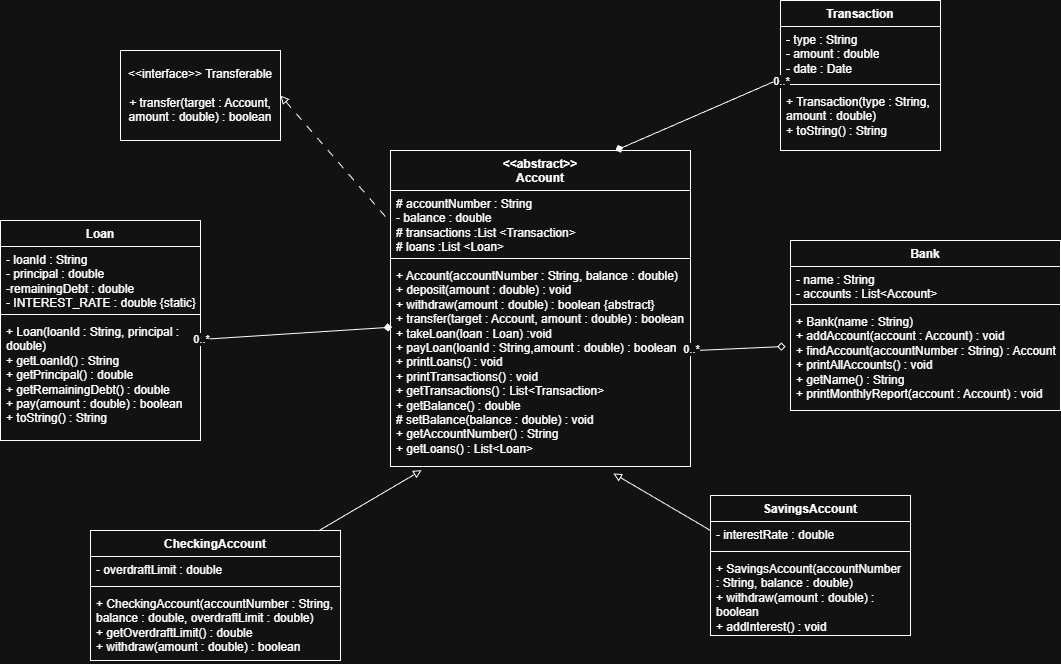

The diagram above was exported from draw.io. Its source (the exported page's mxGraphModel, read from the mxfile embedded in the PNG):
<mxGraphModel dx="2137" dy="882" grid="1" gridSize="10" guides="1" tooltips="1" connect="1" arrows="1" fold="1" page="1" pageScale="1" pageWidth="827" pageHeight="1169" math="0" shadow="0">
  <root>
    <mxCell id="0" />
    <mxCell id="1" parent="0" />
    <mxCell id="VdMROzF-HeFPr6bsHYko-14" parent="1" style="swimlane;fontStyle=1;align=center;verticalAlign=top;childLayout=stackLayout;horizontal=1;startSize=26;horizontalStack=0;resizeParent=1;resizeParentMax=0;resizeLast=0;collapsible=1;marginBottom=0;whiteSpace=wrap;html=1;" value="SavingsAccount" vertex="1">
      <mxGeometry height="140" width="200" x="440" y="515" as="geometry" />
    </mxCell>
    <mxCell id="VdMROzF-HeFPr6bsHYko-15" parent="VdMROzF-HeFPr6bsHYko-14" style="text;strokeColor=none;fillColor=none;align=left;verticalAlign=top;spacingLeft=4;spacingRight=4;overflow=hidden;rotatable=0;points=[[0,0.5],[1,0.5]];portConstraint=eastwest;whiteSpace=wrap;html=1;" value="- interestRate : double" vertex="1">
      <mxGeometry height="26" width="200" y="26" as="geometry" />
    </mxCell>
    <mxCell id="VdMROzF-HeFPr6bsHYko-16" parent="VdMROzF-HeFPr6bsHYko-14" style="line;strokeWidth=1;fillColor=none;align=left;verticalAlign=middle;spacingTop=-1;spacingLeft=3;spacingRight=3;rotatable=0;labelPosition=right;points=[];portConstraint=eastwest;strokeColor=inherit;" value="" vertex="1">
      <mxGeometry height="8" width="200" y="52" as="geometry" />
    </mxCell>
    <mxCell id="VdMROzF-HeFPr6bsHYko-17" parent="VdMROzF-HeFPr6bsHYko-14" style="text;strokeColor=none;fillColor=none;align=left;verticalAlign=top;spacingLeft=4;spacingRight=4;overflow=hidden;rotatable=0;points=[[0,0.5],[1,0.5]];portConstraint=eastwest;whiteSpace=wrap;html=1;" value="+ SavingsAccount(accountNumber : String, balance : double)&#10;+ withdraw(amount : double) : boolean&#10;+ addInterest() : void" vertex="1">
      <mxGeometry height="80" width="200" y="60" as="geometry" />
    </mxCell>
    <mxCell id="W7OoJ8_CyQEEI-HCszr8-1" parent="1" style="swimlane;fontStyle=1;align=center;verticalAlign=top;childLayout=stackLayout;horizontal=1;startSize=26;horizontalStack=0;resizeParent=1;resizeParentMax=0;resizeLast=0;collapsible=1;marginBottom=0;whiteSpace=wrap;html=1;" value="CheckingAccount" vertex="1">
      <mxGeometry height="130" width="250" x="-180" y="550" as="geometry" />
    </mxCell>
    <mxCell id="W7OoJ8_CyQEEI-HCszr8-2" parent="W7OoJ8_CyQEEI-HCszr8-1" style="text;strokeColor=none;fillColor=none;align=left;verticalAlign=top;spacingLeft=4;spacingRight=4;overflow=hidden;rotatable=0;points=[[0,0.5],[1,0.5]];portConstraint=eastwest;whiteSpace=wrap;html=1;" value="- overdraftLimit : double" vertex="1">
      <mxGeometry height="26" width="250" y="26" as="geometry" />
    </mxCell>
    <mxCell id="W7OoJ8_CyQEEI-HCszr8-3" parent="W7OoJ8_CyQEEI-HCszr8-1" style="line;strokeWidth=1;fillColor=none;align=left;verticalAlign=middle;spacingTop=-1;spacingLeft=3;spacingRight=3;rotatable=0;labelPosition=right;points=[];portConstraint=eastwest;strokeColor=inherit;" value="" vertex="1">
      <mxGeometry height="8" width="250" y="52" as="geometry" />
    </mxCell>
    <mxCell id="W7OoJ8_CyQEEI-HCszr8-4" parent="W7OoJ8_CyQEEI-HCszr8-1" style="text;strokeColor=none;fillColor=none;align=left;verticalAlign=top;spacingLeft=4;spacingRight=4;overflow=hidden;rotatable=0;points=[[0,0.5],[1,0.5]];portConstraint=eastwest;whiteSpace=wrap;html=1;" value="+ CheckingAccount(accountNumber : String, balance : double, overdraftLimit : double)&#10;+ getOverdraftLimit() : double&#10;+ withdraw(amount : double) : boolean" vertex="1">
      <mxGeometry height="70" width="250" y="60" as="geometry" />
    </mxCell>
    <mxCell id="W7OoJ8_CyQEEI-HCszr8-7" parent="1" style="swimlane;fontStyle=1;align=center;verticalAlign=top;childLayout=stackLayout;horizontal=1;startSize=26;horizontalStack=0;resizeParent=1;resizeParentMax=0;resizeLast=0;collapsible=1;marginBottom=0;whiteSpace=wrap;html=1;" value="Transaction" vertex="1">
      <mxGeometry height="150" width="160" x="510" y="20" as="geometry" />
    </mxCell>
    <mxCell id="W7OoJ8_CyQEEI-HCszr8-8" parent="W7OoJ8_CyQEEI-HCszr8-7" style="text;strokeColor=none;fillColor=none;align=left;verticalAlign=top;spacingLeft=4;spacingRight=4;overflow=hidden;rotatable=0;points=[[0,0.5],[1,0.5]];portConstraint=eastwest;whiteSpace=wrap;html=1;" value="- type : String&#10;- amount : double&#10;- date : Date" vertex="1">
      <mxGeometry height="54" width="160" y="26" as="geometry" />
    </mxCell>
    <mxCell id="W7OoJ8_CyQEEI-HCszr8-9" parent="W7OoJ8_CyQEEI-HCszr8-7" style="line;strokeWidth=1;fillColor=none;align=left;verticalAlign=middle;spacingTop=-1;spacingLeft=3;spacingRight=3;rotatable=0;labelPosition=right;points=[];portConstraint=eastwest;strokeColor=inherit;" value="" vertex="1">
      <mxGeometry height="8" width="160" y="80" as="geometry" />
    </mxCell>
    <mxCell id="W7OoJ8_CyQEEI-HCszr8-10" parent="W7OoJ8_CyQEEI-HCszr8-7" style="text;strokeColor=none;fillColor=none;align=left;verticalAlign=top;spacingLeft=4;spacingRight=4;overflow=hidden;rotatable=0;points=[[0,0.5],[1,0.5]];portConstraint=eastwest;whiteSpace=wrap;html=1;" value="+ Transaction(type : String, amount : double)&#10;+ toString() : String" vertex="1">
      <mxGeometry height="62" width="160" y="88" as="geometry" />
    </mxCell>
    <mxCell id="W7OoJ8_CyQEEI-HCszr8-11" parent="1" style="swimlane;fontStyle=1;align=center;verticalAlign=top;childLayout=stackLayout;horizontal=1;startSize=26;horizontalStack=0;resizeParent=1;resizeParentMax=0;resizeLast=0;collapsible=1;marginBottom=0;whiteSpace=wrap;html=1;" value="Bank" vertex="1">
      <mxGeometry height="170" width="270" x="520" y="260" as="geometry" />
    </mxCell>
    <mxCell id="W7OoJ8_CyQEEI-HCszr8-12" parent="W7OoJ8_CyQEEI-HCszr8-11" style="text;strokeColor=none;fillColor=none;align=left;verticalAlign=top;spacingLeft=4;spacingRight=4;overflow=hidden;rotatable=0;points=[[0,0.5],[1,0.5]];portConstraint=eastwest;whiteSpace=wrap;html=1;" value="- name : String&lt;br&gt;- accounts : List&amp;lt;Account&amp;gt;" vertex="1">
      <mxGeometry height="34" width="270" y="26" as="geometry" />
    </mxCell>
    <mxCell id="W7OoJ8_CyQEEI-HCszr8-13" parent="W7OoJ8_CyQEEI-HCszr8-11" style="line;strokeWidth=1;fillColor=none;align=left;verticalAlign=middle;spacingTop=-1;spacingLeft=3;spacingRight=3;rotatable=0;labelPosition=right;points=[];portConstraint=eastwest;strokeColor=inherit;" value="" vertex="1">
      <mxGeometry height="8" width="270" y="60" as="geometry" />
    </mxCell>
    <mxCell id="W7OoJ8_CyQEEI-HCszr8-14" parent="W7OoJ8_CyQEEI-HCszr8-11" style="text;strokeColor=none;fillColor=none;align=left;verticalAlign=top;spacingLeft=4;spacingRight=4;overflow=hidden;rotatable=0;points=[[0,0.5],[1,0.5]];portConstraint=eastwest;whiteSpace=wrap;html=1;" value="+ Bank(name : String)&#10;+ addAccount(account : Account) : void&#10;+ findAccount(accountNumber : String) : Account&#10;+ printAllAccounts() : void&#10;+ getName() : String&#10;+ printMonthlyReport(account : Account) : void" vertex="1">
      <mxGeometry height="102" width="270" y="68" as="geometry" />
    </mxCell>
    <mxCell id="W7OoJ8_CyQEEI-HCszr8-15" parent="1" style="html=1;whiteSpace=wrap;" value="&amp;lt;&amp;lt;interface&amp;gt;&amp;gt; Transferable&lt;div&gt;&lt;br&gt;&lt;div&gt;+ transfer(target : Account, amount : double) : boolean&lt;/div&gt;&lt;/div&gt;" vertex="1">
      <mxGeometry height="90" width="160" x="-150" y="70" as="geometry" />
    </mxCell>
    <mxCell id="W7OoJ8_CyQEEI-HCszr8-19" edge="1" parent="1" source="W7OoJ8_CyQEEI-HCszr8-15" style="endArrow=none;dashed=1;html=1;rounded=0;startArrow=block;startFill=0;dashPattern=8 8;exitX=1;exitY=0.5;exitDx=0;exitDy=0;entryX=0;entryY=0.5;entryDx=0;entryDy=0;" target="VdMROzF-HeFPr6bsHYko-10" value="">
      <mxGeometry height="50" relative="1" width="50" as="geometry">
        <Array as="points" />
        <mxPoint x="260" y="120" as="sourcePoint" />
        <mxPoint x="220" y="120" as="targetPoint" />
      </mxGeometry>
    </mxCell>
    <mxCell id="Fyem9a0sI2eziOViybzM-2" parent="1" style="swimlane;fontStyle=1;align=center;verticalAlign=top;childLayout=stackLayout;horizontal=1;startSize=40;horizontalStack=0;resizeParent=1;resizeParentMax=0;resizeLast=0;collapsible=1;marginBottom=0;whiteSpace=wrap;html=1;fontFamily=Helvetica;" value="&lt;font&gt;&amp;lt;&amp;lt;abstract&amp;gt;&amp;gt;&lt;/font&gt;&lt;div&gt;&lt;font&gt;Account&lt;/font&gt;&lt;/div&gt;" vertex="1">
      <mxGeometry height="316" width="300" x="120" y="170" as="geometry" />
    </mxCell>
    <mxCell id="VdMROzF-HeFPr6bsHYko-10" parent="Fyem9a0sI2eziOViybzM-2" style="text;strokeColor=none;fillColor=none;align=left;verticalAlign=top;spacingLeft=4;spacingRight=4;overflow=hidden;rotatable=0;points=[[0,0.5],[1,0.5]];portConstraint=eastwest;whiteSpace=wrap;html=1;" value="# accountNumber : String&lt;div&gt;- balance : double&lt;/div&gt;&lt;div&gt;# transactions :List &amp;lt;Transaction&amp;gt;&lt;/div&gt;&lt;div&gt;# loans :List &amp;lt;Loan&amp;gt;&lt;/div&gt;&lt;div&gt;&lt;br&gt;&lt;/div&gt;&lt;div&gt;&lt;br&gt;&lt;/div&gt;" vertex="1">
      <mxGeometry height="64" width="300" y="40" as="geometry" />
    </mxCell>
    <mxCell id="Fyem9a0sI2eziOViybzM-4" parent="Fyem9a0sI2eziOViybzM-2" style="line;strokeWidth=1;fillColor=none;align=left;verticalAlign=middle;spacingTop=-1;spacingLeft=3;spacingRight=3;rotatable=0;labelPosition=right;points=[];portConstraint=eastwest;strokeColor=inherit;" value="" vertex="1">
      <mxGeometry height="8" width="300" y="104" as="geometry" />
    </mxCell>
    <mxCell id="VdMROzF-HeFPr6bsHYko-12" parent="Fyem9a0sI2eziOViybzM-2" style="text;strokeColor=none;fillColor=none;align=left;verticalAlign=top;spacingLeft=4;spacingRight=4;overflow=hidden;rotatable=0;points=[[0,0.5],[1,0.5]];portConstraint=eastwest;whiteSpace=wrap;html=1;" value="+ Account(accountNumber : String, balance : double)&lt;br&gt;+ deposit(amount : double) : void&lt;br&gt;+ withdraw(amount : double) : boolean {abstract}&lt;br&gt;+ transfer(target : Account, amount : double) : boolean&lt;div&gt;+ takeLoan(loan : Loan) :void&lt;/div&gt;&lt;div&gt;+ payLoan(loanId : String,amount : double) : boolean&lt;/div&gt;&lt;div&gt;+ printLoans() : void&lt;br&gt;+ printTransactions() : void&lt;/div&gt;&lt;div&gt;+ getTransactions() : List&amp;lt;Transaction&amp;gt;&lt;br&gt;+ getBalance() : double&lt;br&gt;# setBalance(balance : double) : void&lt;br&gt;+ getAccountNumber() : String&lt;/div&gt;&lt;div&gt;+ getLoans() : List&amp;lt;Loan&amp;gt;&lt;br&gt;&lt;br&gt;&lt;/div&gt;" vertex="1">
      <mxGeometry height="204" width="300" y="112" as="geometry" />
    </mxCell>
    <mxCell id="Fyem9a0sI2eziOViybzM-6" edge="1" parent="1" source="W7OoJ8_CyQEEI-HCszr8-1" style="endArrow=block;html=1;rounded=0;exitX=0.913;exitY=0.002;exitDx=0;exitDy=0;exitPerimeter=0;endFill=0;entryX=0.104;entryY=1.018;entryDx=0;entryDy=0;entryPerimeter=0;" target="VdMROzF-HeFPr6bsHYko-12" value="">
      <mxGeometry height="50" relative="1" width="50" as="geometry">
        <mxPoint x="390" y="330" as="sourcePoint" />
        <mxPoint x="170" y="500" as="targetPoint" />
      </mxGeometry>
    </mxCell>
    <mxCell id="Fyem9a0sI2eziOViybzM-8" edge="1" parent="1" source="VdMROzF-HeFPr6bsHYko-14" style="endArrow=block;html=1;rounded=0;entryX=0.743;entryY=1.034;entryDx=0;entryDy=0;entryPerimeter=0;exitX=0;exitY=0.25;exitDx=0;exitDy=0;endFill=0;" target="VdMROzF-HeFPr6bsHYko-12" value="">
      <mxGeometry height="50" relative="1" width="50" as="geometry">
        <mxPoint x="350" y="400" as="sourcePoint" />
        <mxPoint x="400" y="350" as="targetPoint" />
      </mxGeometry>
    </mxCell>
    <mxCell id="Fyem9a0sI2eziOViybzM-9" parent="1" style="swimlane;fontStyle=1;align=center;verticalAlign=top;childLayout=stackLayout;horizontal=1;startSize=26;horizontalStack=0;resizeParent=1;resizeParentMax=0;resizeLast=0;collapsible=1;marginBottom=0;whiteSpace=wrap;html=1;" value="Loan" vertex="1">
      <mxGeometry height="220" width="200" x="-270" y="240" as="geometry" />
    </mxCell>
    <mxCell id="Fyem9a0sI2eziOViybzM-10" parent="Fyem9a0sI2eziOViybzM-9" style="text;strokeColor=none;fillColor=none;align=left;verticalAlign=top;spacingLeft=4;spacingRight=4;overflow=hidden;rotatable=0;points=[[0,0.5],[1,0.5]];portConstraint=eastwest;whiteSpace=wrap;html=1;" value="- loanId : String&lt;div&gt;- principal : double&lt;/div&gt;&lt;div&gt;-remainingDebt : double&lt;/div&gt;&lt;div&gt;- INTEREST_RATE : double {static}&lt;/div&gt;" vertex="1">
      <mxGeometry height="64" width="200" y="26" as="geometry" />
    </mxCell>
    <mxCell id="Fyem9a0sI2eziOViybzM-11" parent="Fyem9a0sI2eziOViybzM-9" style="line;strokeWidth=1;fillColor=none;align=left;verticalAlign=middle;spacingTop=-1;spacingLeft=3;spacingRight=3;rotatable=0;labelPosition=right;points=[];portConstraint=eastwest;strokeColor=inherit;" value="" vertex="1">
      <mxGeometry height="8" width="200" y="90" as="geometry" />
    </mxCell>
    <mxCell id="Fyem9a0sI2eziOViybzM-12" parent="Fyem9a0sI2eziOViybzM-9" style="text;strokeColor=none;fillColor=none;align=left;verticalAlign=top;spacingLeft=4;spacingRight=4;overflow=hidden;rotatable=0;points=[[0,0.5],[1,0.5]];portConstraint=eastwest;whiteSpace=wrap;html=1;" value="+ Loan(loanId : String, principal : double)&lt;div&gt;+ getLoanId() : String&lt;/div&gt;&lt;div&gt;+ getPrincipal() : double&lt;/div&gt;&lt;div&gt;+ getRemainingDebt() : double&lt;/div&gt;&lt;div&gt;+ pay(amount : double) : boolean&lt;/div&gt;&lt;div&gt;+ toString() : String&lt;/div&gt;" vertex="1">
      <mxGeometry height="122" width="200" y="98" as="geometry" />
    </mxCell>
    <mxCell id="Fyem9a0sI2eziOViybzM-22" edge="1" parent="1" source="VdMROzF-HeFPr6bsHYko-12" style="endArrow=diamond;html=1;rounded=0;entryX=-0.018;entryY=0.372;entryDx=0;entryDy=0;entryPerimeter=0;exitX=1.008;exitY=0.432;exitDx=0;exitDy=0;exitPerimeter=0;endFill=0;" target="W7OoJ8_CyQEEI-HCszr8-14" value="">
      <mxGeometry height="50" relative="1" width="50" as="geometry">
        <mxPoint x="290" y="510" as="sourcePoint" />
        <mxPoint x="340" y="460" as="targetPoint" />
      </mxGeometry>
    </mxCell>
    <mxCell id="Fyem9a0sI2eziOViybzM-26" connectable="0" parent="Fyem9a0sI2eziOViybzM-22" style="edgeLabel;html=1;align=center;verticalAlign=middle;resizable=0;points=[];" value="0..*" vertex="1">
      <mxGeometry relative="1" x="-0.5104" y="1" as="geometry">
        <mxPoint x="-25" as="offset" />
      </mxGeometry>
    </mxCell>
    <mxCell id="Fyem9a0sI2eziOViybzM-27" edge="1" parent="1" source="Fyem9a0sI2eziOViybzM-12" style="endArrow=diamond;html=1;rounded=0;exitX=1.013;exitY=0.17;exitDx=0;exitDy=0;exitPerimeter=0;entryX=0.005;entryY=0.317;entryDx=0;entryDy=0;entryPerimeter=0;startArrow=none;startFill=0;endFill=1;" target="VdMROzF-HeFPr6bsHYko-12" value="0..*">
      <mxGeometry height="50" relative="1" width="50" x="-0.9731" as="geometry">
        <mxPoint as="offset" />
        <Array as="points">
          <mxPoint x="-70" y="359" />
        </Array>
        <mxPoint x="150" y="390" as="sourcePoint" />
        <mxPoint x="200" y="340" as="targetPoint" />
      </mxGeometry>
    </mxCell>
    <mxCell id="Fyem9a0sI2eziOViybzM-30" edge="1" parent="1" source="Fyem9a0sI2eziOViybzM-2" style="endArrow=none;html=1;rounded=0;entryX=0.035;entryY=0.922;entryDx=0;entryDy=0;entryPerimeter=0;exitX=0.75;exitY=0;exitDx=0;exitDy=0;startArrow=diamond;startFill=1;" target="W7OoJ8_CyQEEI-HCszr8-8" value="">
      <mxGeometry height="50" relative="1" width="50" as="geometry">
        <mxPoint x="210" y="270" as="sourcePoint" />
        <mxPoint x="260" y="220" as="targetPoint" />
      </mxGeometry>
    </mxCell>
    <mxCell id="Fyem9a0sI2eziOViybzM-32" connectable="0" parent="Fyem9a0sI2eziOViybzM-30" style="edgeLabel;html=1;align=center;verticalAlign=middle;resizable=0;points=[];" value="0..*" vertex="1">
      <mxGeometry relative="1" x="0.4992" y="-1" as="geometry">
        <mxPoint x="36" y="-15" as="offset" />
      </mxGeometry>
    </mxCell>
  </root>
</mxGraphModel>